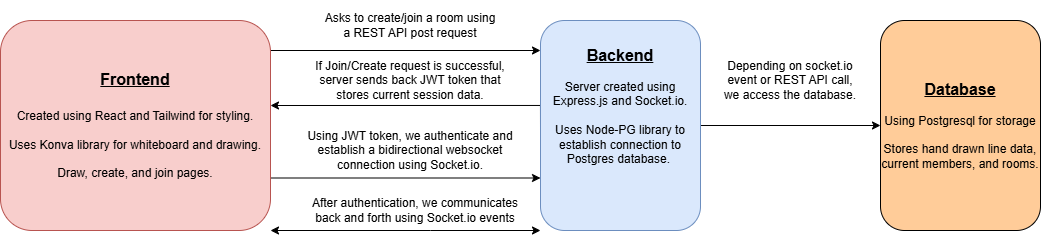

The diagram above was exported from draw.io. Its source (the exported page's mxGraphModel, read from the mxfile embedded in the PNG):
<mxGraphModel dx="1351" dy="660" grid="1" gridSize="10" guides="1" tooltips="1" connect="1" arrows="1" fold="1" page="1" pageScale="1" pageWidth="1200" pageHeight="1920" math="0" shadow="0">
  <root>
    <mxCell id="0" />
    <mxCell id="1" parent="0" />
    <mxCell id="DgI9RyZPe-Dz7i4iK7aR-13" edge="1" parent="1" source="DgI9RyZPe-Dz7i4iK7aR-3" style="edgeStyle=orthogonalEdgeStyle;rounded=0;orthogonalLoop=1;jettySize=auto;html=1;exitX=1;exitY=1;exitDx=0;exitDy=0;entryX=0;entryY=1;entryDx=0;entryDy=0;startArrow=classic;startFill=1;" target="DgI9RyZPe-Dz7i4iK7aR-4">
      <mxGeometry relative="1" as="geometry">
        <Array as="points">
          <mxPoint x="450" y="760" />
          <mxPoint x="450" y="760" />
        </Array>
      </mxGeometry>
    </mxCell>
    <mxCell id="DgI9RyZPe-Dz7i4iK7aR-16" edge="1" parent="1" style="edgeStyle=orthogonalEdgeStyle;rounded=0;orthogonalLoop=1;jettySize=auto;html=1;exitX=1;exitY=0.25;exitDx=0;exitDy=0;entryX=0;entryY=0.25;entryDx=0;entryDy=0;">
      <mxGeometry relative="1" as="geometry">
        <mxPoint x="290" y="580" as="sourcePoint" />
        <mxPoint x="560" y="580" as="targetPoint" />
      </mxGeometry>
    </mxCell>
    <mxCell id="DgI9RyZPe-Dz7i4iK7aR-17" edge="1" parent="1" source="DgI9RyZPe-Dz7i4iK7aR-3" style="edgeStyle=orthogonalEdgeStyle;rounded=0;orthogonalLoop=1;jettySize=auto;html=1;exitX=1;exitY=0.75;exitDx=0;exitDy=0;entryX=0;entryY=0.75;entryDx=0;entryDy=0;" target="DgI9RyZPe-Dz7i4iK7aR-4">
      <mxGeometry relative="1" as="geometry" />
    </mxCell>
    <mxCell id="DgI9RyZPe-Dz7i4iK7aR-3" parent="1" style="rounded=1;whiteSpace=wrap;html=1;fillColor=#f8cecc;strokeColor=#b85450;" value="&lt;b&gt;&lt;font style=&quot;font-size: 16px;&quot;&gt;&lt;u&gt;Frontend&lt;/u&gt;&lt;/font&gt;&lt;/b&gt;&lt;div&gt;&lt;b&gt;&lt;font style=&quot;font-size: 16px;&quot;&gt;&lt;u&gt;&lt;br&gt;&lt;/u&gt;&lt;/font&gt;&lt;/b&gt;&lt;/div&gt;&lt;div&gt;Created using React and Tailwind for styling.&lt;/div&gt;&lt;div&gt;&lt;br&gt;&lt;/div&gt;&lt;div&gt;Uses Konva library for whiteboard and drawing.&lt;/div&gt;&lt;div&gt;&lt;br&gt;&lt;/div&gt;&lt;div&gt;Draw, create, and join pages.&lt;/div&gt;" vertex="1">
      <mxGeometry height="210" width="270" x="20" y="550" as="geometry" />
    </mxCell>
    <mxCell id="DgI9RyZPe-Dz7i4iK7aR-11" edge="1" parent="1" style="edgeStyle=orthogonalEdgeStyle;rounded=0;orthogonalLoop=1;jettySize=auto;html=1;exitX=0;exitY=0.5;exitDx=0;exitDy=0;">
      <mxGeometry relative="1" as="geometry">
        <Array as="points">
          <mxPoint x="560" y="635" />
        </Array>
        <mxPoint x="560" y="660" as="sourcePoint" />
        <mxPoint x="290" y="635" as="targetPoint" />
      </mxGeometry>
    </mxCell>
    <mxCell id="DgI9RyZPe-Dz7i4iK7aR-20" edge="1" parent="1" source="DgI9RyZPe-Dz7i4iK7aR-4" style="edgeStyle=orthogonalEdgeStyle;rounded=0;orthogonalLoop=1;jettySize=auto;html=1;exitX=1;exitY=0.5;exitDx=0;exitDy=0;" target="DgI9RyZPe-Dz7i4iK7aR-18">
      <mxGeometry relative="1" as="geometry" />
    </mxCell>
    <mxCell id="DgI9RyZPe-Dz7i4iK7aR-4" parent="1" style="rounded=1;whiteSpace=wrap;html=1;fillColor=#dae8fc;strokeColor=#6c8ebf;" value="&lt;font style=&quot;font-size: 16px;&quot;&gt;&lt;b&gt;&lt;u&gt;Backend&lt;/u&gt;&lt;/b&gt;&lt;/font&gt;&lt;div&gt;&lt;br&gt;&lt;/div&gt;&lt;div&gt;Server created using Express.js and Socket.io.&lt;/div&gt;&lt;div&gt;&lt;br&gt;&lt;/div&gt;&lt;div&gt;Uses Node-PG library to establish connection to Postgres database.&amp;nbsp;&lt;/div&gt;&lt;div&gt;&lt;font style=&quot;font-size: 16px;&quot;&gt;&lt;b&gt;&lt;u&gt;&lt;br&gt;&lt;/u&gt;&lt;/b&gt;&lt;/font&gt;&lt;/div&gt;&lt;div&gt;&lt;font style=&quot;font-size: 16px;&quot;&gt;&lt;b&gt;&lt;u&gt;&lt;br&gt;&lt;/u&gt;&lt;/b&gt;&lt;/font&gt;&lt;/div&gt;" vertex="1">
      <mxGeometry height="210" width="160" x="560" y="550" as="geometry" />
    </mxCell>
    <mxCell id="DgI9RyZPe-Dz7i4iK7aR-9" parent="1" style="text;html=1;whiteSpace=wrap;strokeColor=none;fillColor=none;align=center;verticalAlign=middle;rounded=0;" value="Asks to create/join a room using a REST API post request" vertex="1">
      <mxGeometry height="50" width="180" x="340" y="530" as="geometry" />
    </mxCell>
    <mxCell id="DgI9RyZPe-Dz7i4iK7aR-12" parent="1" style="text;html=1;whiteSpace=wrap;strokeColor=none;fillColor=none;align=center;verticalAlign=middle;rounded=0;" value="If Join/Create request is successful, server sends back JWT token that stores current session data." vertex="1">
      <mxGeometry height="40" width="200" x="330" y="590" as="geometry" />
    </mxCell>
    <mxCell id="DgI9RyZPe-Dz7i4iK7aR-14" parent="1" style="text;html=1;whiteSpace=wrap;strokeColor=none;fillColor=none;align=center;verticalAlign=middle;rounded=0;" value="Using JWT token, we authenticate and establish a bidirectional websocket connection using Socket.io." vertex="1">
      <mxGeometry height="40" width="220" x="320" y="660" as="geometry" />
    </mxCell>
    <mxCell id="DgI9RyZPe-Dz7i4iK7aR-18" parent="1" style="rounded=1;whiteSpace=wrap;html=1;fillColor=#FFCC99;" value="&lt;span style=&quot;font-size: 16px;&quot;&gt;&lt;b&gt;&lt;u&gt;Database&lt;/u&gt;&lt;/b&gt;&lt;/span&gt;&lt;div&gt;&lt;div&gt;&lt;br&gt;&lt;/div&gt;&lt;div&gt;Using Postgresql for storage&lt;/div&gt;&lt;div&gt;&lt;br&gt;&lt;/div&gt;&lt;div&gt;Stores hand drawn line data, current members, and rooms.&lt;/div&gt;&lt;/div&gt;" vertex="1">
      <mxGeometry height="210" width="160" x="900" y="550" as="geometry" />
    </mxCell>
    <mxCell id="DgI9RyZPe-Dz7i4iK7aR-19" parent="1" style="text;html=1;whiteSpace=wrap;strokeColor=none;fillColor=none;align=center;verticalAlign=middle;rounded=0;" value="After authentication, we communicates back and forth using Socket.io events" vertex="1">
      <mxGeometry height="40" width="220" x="325" y="720" as="geometry" />
    </mxCell>
    <mxCell id="DgI9RyZPe-Dz7i4iK7aR-22" parent="1" style="text;html=1;whiteSpace=wrap;strokeColor=none;fillColor=none;align=center;verticalAlign=middle;rounded=0;" value="Depending on socket.io event or REST API call, we access the database." vertex="1">
      <mxGeometry height="40" width="140" x="740" y="590" as="geometry" />
    </mxCell>
  </root>
</mxGraphModel>